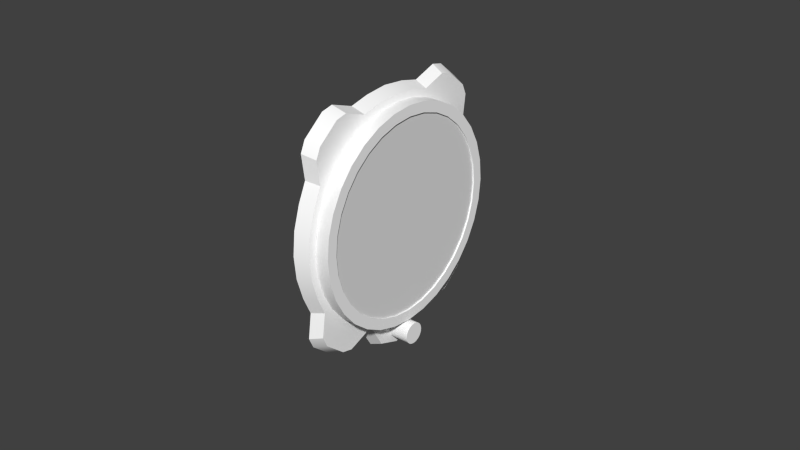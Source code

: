 # Source: alt.blend  (saved by Blender 2.67.0; exported with 4.5.12 LTS)
import bpy
from mathutils import Matrix  # noqa: F401  (used for matrix-valued properties, if any)

bpy.ops.wm.read_factory_settings(use_empty=True)
scene = bpy.context.scene
scene.name = 'Scene'

# ---- collections
col_collection_1 = bpy.data.collections.new('Collection 1'); scene.collection.children.link(col_collection_1)
col_collection_2 = bpy.data.collections.new('Collection 2'); scene.collection.children.link(col_collection_2)

# ---- materials (node trees are filled in below, after node groups)
mat_defaultwhite = bpy.data.materials.new('DefaultWhite')
mat_defaultwhite.alpha_threshold = 0.0
mat_defaultwhite.use_transparent_shadow = False
mat_defaultwhite.diffuse_color = (1.0, 1.0, 1.0, 1.0)
mat_defaultwhite.specular_color = (0.5, 0.5, 0.5)
mat_defaultwhite.roughness = 0.5
mat_defaultwhite.line_color = (0.0, 0.0, 0.0, 1.0)
mat_transparent = bpy.data.materials.new('Transparent')
mat_transparent.alpha_threshold = 0.0
mat_transparent.use_transparent_shadow = False
mat_transparent.roughness = 0.5
mat_transparent.line_color = (0.0, 0.0, 0.0, 0.15)

# ---- node groups
ng_auto_smooth = bpy.data.node_groups.new('Auto Smooth', 'GeometryNodeTree')
_s = ng_auto_smooth.interface.new_socket(name='Geometry', in_out='OUTPUT', socket_type='NodeSocketGeometry')
_s = ng_auto_smooth.interface.new_socket(name='Geometry', in_out='INPUT', socket_type='NodeSocketGeometry')
_s = ng_auto_smooth.interface.new_socket(name='Angle', in_out='INPUT', socket_type='NodeSocketFloat')
_s.subtype = 'ANGLE'
_s.min_value = 0.0
_s.max_value = 3.142
ng_auto_smooth.is_modifier = True
_N = ng_auto_smooth.nodes; _L = ng_auto_smooth.links
n0 = _N.new('NodeGroupOutput'); n0.name = 'Group Output'; n0.location = (480, -100)
n1 = _N.new('NodeGroupInput'); n1.name = 'Group Input'; n1.location = (-420, -300)
n2 = _N.new('NodeGroupInput'); n2.name = 'Group Input.001'; n2.location = (-60, -100)
n3 = _N.new('GeometryNodeSetShadeSmooth'); n3.name = 'Set Shade Smooth'; n3.location = (120, -100)
n3.domain = 'EDGE'
n4 = _N.new('GeometryNodeSetShadeSmooth'); n4.name = 'Set Shade Smooth.001'; n4.location = (300, -100)
n5 = _N.new('GeometryNodeInputMeshEdgeAngle'); n5.name = 'Edge Angle'; n5.location = (-420, -220)
n6 = _N.new('GeometryNodeInputEdgeSmooth'); n6.name = 'Is Edge Smooth'; n6.location = (-60, -160)
n7 = _N.new('GeometryNodeInputShadeSmooth'); n7.name = 'Is Face Smooth'; n7.location = (-240, -340)
n8 = _N.new('FunctionNodeBooleanMath'); n8.name = 'Boolean Math'; n8.location = (-60, -220)
n9 = _N.new('FunctionNodeCompare'); n9.name = 'Compare'; n9.location = (-240, -180)
n9.operation = 'LESS_EQUAL'
_L.new(n5.outputs[0], n9.inputs[0])
_L.new(n4.outputs[0], n0.inputs[0])
_L.new(n1.outputs[1], n9.inputs[1])
_L.new(n9.outputs[0], n8.inputs[0])
_L.new(n7.outputs[0], n8.inputs[1])
_L.new(n2.outputs[0], n3.inputs[0])
_L.new(n6.outputs[0], n3.inputs[1])
_L.new(n3.outputs[0], n4.inputs[0])
_L.new(n8.outputs[0], n3.inputs[2])
n0.is_active_output = True

# ---- material node trees

# ---- world
world_world = bpy.data.worlds.new('World'); scene.world = world_world
world_world.color = (0.05088, 0.05088, 0.05088)
world_world.use_sun_shadow = False
world_world.sun_shadow_jitter_overblur = 0.0
world_world.cycles.sampling_method = 'MANUAL'
world_world.cycles.sample_map_resolution = 256

# ---- meshes
me_needle = bpy.data.meshes.new('needle')
me_needle.from_pydata([(0.004516, 0.003087, 0.003087), (0.004516, 0.004217, 0.001131), (0.004516, 0.004217, -0.001129), (0.004516, 0.003087, -0.003085), (0.004516, 0.001131, -0.004215), (0.004516, -0.001127, -0.004215), (0.004516, -0.003084, -0.003085), (0.004516, -0.004213, -0.001129), (0.004516, -0.004213, 0.001131), (0.004516, -0.003084, 0.003087), (0.004516, -0.001127, 0.004217), (0.004516, 0.001131, 0.004217), (0.005787, 0.003087, 0.003087), (0.005787, 0.004217, 0.001131), (0.005787, 0.004217, -0.001129), (0.005787, 0.003087, -0.003085), (0.005787, 0.001131, -0.004215), (0.005787, -0.001127, -0.004215), (0.005787, -0.003084, -0.003085), (0.005787, -0.004213, -0.001129), (0.005787, -0.004213, 0.001131), (0.005787, -0.003084, 0.003087), (0.005787, -0.001127, 0.004217), (0.005787, 0.001131, 0.004217), (0.005787, 2e-06, 1e-06), (0.005787, -0.001127, -0.02776), (0.005787, 0.001131, -0.02776), (0.004516, -0.001127, -0.02776), (0.004516, 0.001131, -0.02776), (0.004516, -4.6e-05, -0.03358), (0.005787, -4.6e-05, -0.03358), (0.005787, 0.002463, 0.008179), (0.005787, -0.00246, 0.008179), (0.004516, 0.002463, 0.008179), (0.004516, -0.00246, 0.008179), (0.004516, -0.005914, 0.01155), (0.004516, 0.005917, 0.01155), (0.005787, -0.005914, 0.01155), (0.005787, 0.005917, 0.01155), (0.005787, 1e-06, 0.01333)], [], [(24, 13, 12), (24, 14, 13), (24, 15, 14), (24, 16, 15), (24, 17, 16), (24, 18, 17), (24, 19, 18), (24, 20, 19), (24, 21, 20), (24, 22, 21), (24, 23, 22), (24, 12, 23), (0, 12, 13, 1), (1, 13, 14, 2), (2, 14, 15, 3), (3, 15, 16, 4), (5, 17, 18, 6), (6, 18, 19, 7), (7, 19, 20, 8), (8, 20, 21, 9), (9, 21, 22, 10), (12, 0, 11, 23), (17, 5, 27, 25), (4, 16, 26, 28), (16, 17, 25, 26), (26, 25, 30), (28, 26, 30, 29), (25, 27, 29, 30), (23, 11, 33, 31), (10, 22, 32, 34), (22, 23, 31, 32), (34, 32, 37, 35), (31, 33, 36, 38), (39, 32, 31), (38, 39, 31), (39, 37, 32), (39, 36, 35), (37, 39, 35), (39, 38, 36)])
me_needle.polygons.foreach_set('use_smooth', [True] * 39)
_uv = me_needle.uv_layers.new(name='UVMap')
_uv.uv.foreach_set('vector', [0.5545, 0.571, 0.5715, 0.5756, 0.567, 0.5835, 0.5545, 0.571, 0.5715, 0.5665, 0.5715, 0.5756, 0.5545, 0.571, 0.567, 0.5586, 0.5715, 0.5665, 0.5545, 0.571, 0.5591, 0.5541, 0.567, 0.5586, 0.5545, 0.571, 0.55, 0.5541, 0.5591, 0.5541, 0.5545, 0.571, 0.5421, 0.5586, 0.55, 0.5541, 0.5545, 0.571, 0.5376, 0.5665, 0.5421, 0.5586, 0.5545, 0.571, 0.5376, 0.5756, 0.5376, 0.5665, 0.5545, 0.571, 0.5421, 0.5835, 0.5376, 0.5756, 0.5545, 0.571, 0.55, 0.588, 0.5421, 0.5835, 0.5545, 0.571, 0.5591, 0.588, 0.55, 0.588, 0.5545, 0.571, 0.567, 0.5835, 0.5591, 0.588, 0.567, 0.5835, 0.567, 0.5835, 0.5715, 0.5756, 0.5715, 0.5756, 0.5715, 0.5756, 0.5715, 0.5756, 0.5715, 0.5665, 0.5715, 0.5665, 0.5715, 0.5665, 0.5715, 0.5665, 0.567, 0.5586, 0.567, 0.5586, 0.567, 0.5586, 0.567, 0.5586, 0.5591, 0.5541, 0.5591, 0.5541, 0.55, 0.5541, 0.55, 0.5541, 0.5421, 0.5586, 0.5421, 0.5586, 0.5421, 0.5586, 0.5421, 0.5586, 0.5376, 0.5665, 0.5376, 0.5665, 0.5376, 0.5665, 0.5376, 0.5665, 0.5376, 0.5756, 0.5376, 0.5756, 0.5376, 0.5756, 0.5376, 0.5756, 0.5421, 0.5835, 0.5421, 0.5835, 0.5421, 0.5835, 0.5421, 0.5835, 0.55, 0.588, 0.55, 0.588, 0.567, 0.5835, 0.567, 0.5835, 0.5591, 0.588, 0.5591, 0.588, 0.4847, 0.6225, 0.4847, 0.6225, 0.4847, 0.5277, 0.4847, 0.5277, 0.4938, 0.6225, 0.4938, 0.6225, 0.4938, 0.5277, 0.4938, 0.5277, 0.4938, 0.6225, 0.4847, 0.6225, 0.4847, 0.5277, 0.4938, 0.5277, 0.4938, 0.5277, 0.4847, 0.5277, 0.4891, 0.5042, 0.4938, 0.5277, 0.4938, 0.5277, 0.4891, 0.5042, 0.4891, 0.5042, 0.4847, 0.5277, 0.4847, 0.5277, 0.4891, 0.5042, 0.4891, 0.5042, 0.5591, 0.588, 0.5591, 0.588, 0.5645, 0.604, 0.5645, 0.604, 0.55, 0.588, 0.55, 0.588, 0.5446, 0.604, 0.5446, 0.604, 0.55, 0.588, 0.5591, 0.588, 0.5645, 0.604, 0.5446, 0.604, 0.5446, 0.604, 0.5446, 0.604, 0.5307, 0.6176, 0.5307, 0.6176, 0.5645, 0.604, 0.5645, 0.604, 0.5784, 0.6176, 0.5784, 0.6176, 0.5545, 0.6248, 0.5446, 0.604, 0.5645, 0.604, 0.5784, 0.6176, 0.5545, 0.6248, 0.5645, 0.604, 0.5545, 0.6248, 0.5307, 0.6176, 0.5446, 0.604, 0.5545, 0.6248, 0.5784, 0.6176, 0.5307, 0.6176, 0.5307, 0.6176, 0.5545, 0.6248, 0.5307, 0.6176, 0.5545, 0.6248, 0.5784, 0.6176, 0.5784, 0.6176])
me_needle.materials.append(mat_defaultwhite)
me_needle.use_remesh_preserve_volume = False
me_needle.use_remesh_preserve_attributes = False
me_needle.use_mirror_vertex_groups = False
me_needle.update()
me_kilodisk = bpy.data.meshes.new('kilodisk')
me_kilodisk.from_pydata([(0.0, -0.01582, -0.01582), (0.0, -0.02237, 0.0), (0.0, -0.01582, 0.01582), (0.0, 0.0, 0.02237), (0.0, 0.01582, 0.01582), (0.0, 0.02237, 0.0), (0.0, 0.01582, -0.01582), (0.0, 0.0, -0.02237), (0.0, 0.0, 0.0), (0.0, 0.02058, -0.008525), (0.0, -0.02058, 0.008525), (0.0, 0.008525, -0.02058), (0.0, 0.02058, 0.008525), (0.0, -0.008524, -0.02058), (0.0, -0.008524, 0.02058), (0.0, 0.008525, 0.02058), (0.0, -0.02058, -0.008525)], [], [(1, 16, 8), (8, 2, 10), (8, 3, 14), (8, 4, 15), (8, 5, 12), (8, 6, 9), (8, 7, 11), (8, 0, 13), (16, 0, 8), (1, 8, 10), (2, 8, 14), (3, 8, 15), (4, 8, 12), (5, 8, 9), (6, 8, 11), (7, 8, 13)])
_uv = me_kilodisk.uv_layers.new(name='UVMap')
_uv.uv.foreach_set('vector', [0.0, 0.25, 0.01999, 0.1547, 0.25, 0.25, 0.25, 0.25, 0.07323, 0.4268, 0.01999, 0.3453, 0.25, 0.25, 0.25, 0.5, 0.1547, 0.48, 0.25, 0.25, 0.4268, 0.4268, 0.3453, 0.48, 0.25, 0.25, 0.5, 0.25, 0.48, 0.3453, 0.25, 0.25, 0.4268, 0.07323, 0.48, 0.1547, 0.25, 0.25, 0.25, 0.0, 0.3453, 0.01999, 0.25, 0.25, 0.07323, 0.07323, 0.1547, 0.01999, 0.01999, 0.1547, 0.07323, 0.07323, 0.25, 0.25, 0.0, 0.25, 0.25, 0.25, 0.01999, 0.3453, 0.07323, 0.4268, 0.25, 0.25, 0.1547, 0.48, 0.25, 0.5, 0.25, 0.25, 0.3453, 0.48, 0.4268, 0.4268, 0.25, 0.25, 0.48, 0.3453, 0.5, 0.25, 0.25, 0.25, 0.48, 0.1547, 0.4268, 0.07323, 0.25, 0.25, 0.3453, 0.01999, 0.25, 0.0, 0.25, 0.25, 0.1547, 0.01999])
me_kilodisk.materials.append(mat_defaultwhite)
me_kilodisk.use_remesh_preserve_volume = False
me_kilodisk.use_remesh_preserve_attributes = False
me_kilodisk.use_mirror_vertex_groups = False
me_kilodisk.update()
me_fond = bpy.data.meshes.new('fond')
me_fond.from_pydata([(0.03908, 0.04323, 0.0), (0.03348, 0.04323, 0.0), (0.03908, 0.0424, 0.008434), (0.03348, 0.0424, 0.008434), (0.03908, 0.03994, 0.01654), (0.03348, 0.03994, 0.01654), (0.03908, 0.03594, 0.02402), (0.03348, 0.03594, 0.02402), (0.03908, 0.03057, 0.03057), (0.03348, 0.03057, 0.03057), (0.03908, 0.02402, 0.03594), (0.03348, 0.02402, 0.03594), (0.03908, 0.01654, 0.03994), (0.03348, 0.01654, 0.03994), (0.03908, 0.008434, 0.0424), (0.03348, 0.008434, 0.0424), (0.03908, 0.0, 0.04323), (0.03348, 0.0, 0.04323), (0.03908, -0.008434, 0.0424), (0.03348, -0.008434, 0.0424), (0.03908, -0.01654, 0.03994), (0.03348, -0.01654, 0.03994), (0.03908, -0.02402, 0.03594), (0.03348, -0.02402, 0.03594), (0.03908, -0.03057, 0.03057), (0.03348, -0.03057, 0.03057), (0.03908, -0.03594, 0.02402), (0.03348, -0.03594, 0.02402), (0.03908, -0.03994, 0.01654), (0.03348, -0.03994, 0.01654), (0.03908, -0.0424, 0.008434), (0.03348, -0.0424, 0.008434), (0.03908, -0.04323, 0.0), (0.03348, -0.04323, 0.0), (0.03908, -0.0424, -0.008434), (0.03348, -0.0424, -0.008434), (0.03908, -0.03994, -0.01654), (0.03348, -0.03994, -0.01654), (0.03908, -0.03594, -0.02402), (0.03348, -0.03594, -0.02402), (0.03908, -0.03057, -0.03057), (0.03348, -0.03057, -0.03057), (0.03908, -0.02402, -0.03594), (0.03348, -0.02402, -0.03594), (0.03908, -0.01654, -0.03994), (0.03348, -0.01654, -0.03994), (0.03908, -0.008434, -0.0424), (0.03348, -0.008434, -0.0424), (0.03908, 0.0, -0.04323), (0.03348, 0.0, -0.04323), (0.03908, 0.008434, -0.0424), (0.03348, 0.008434, -0.0424), (0.03908, 0.01654, -0.03994), (0.03348, 0.01654, -0.03994), (0.03908, 0.02402, -0.03594), (0.03348, 0.02402, -0.03594), (0.03908, 0.03057, -0.03057), (0.03348, 0.03057, -0.03057), (0.03908, 0.03594, -0.02402), (0.03348, 0.03594, -0.02402), (0.03908, 0.03994, -0.01654), (0.03348, 0.03994, -0.01654), (0.03908, 0.0424, -0.008434), (0.03348, 0.0424, -0.008434), (0.03277, 0.04576, 0.0), (0.03277, 0.04488, 0.008928), (0.03277, 0.04228, 0.01751), (0.03277, 0.03908, 0.02458), (0.03277, 0.03236, 0.03236), (0.03277, 0.02542, 0.03805), (0.03277, 0.01649, 0.04312), (0.03277, 0.008928, 0.04488), (0.03277, 0.0, 0.04576), (0.03277, -0.008928, 0.04488), (0.03277, -0.01649, 0.04312), (0.03277, -0.02542, 0.03805), (0.03277, -0.03236, 0.03236), (0.03277, -0.03908, 0.02458), (0.03277, -0.04228, 0.01751), (0.03277, -0.04488, 0.008928), (0.03277, -0.04576, 0.0), (0.03277, -0.04488, -0.008928), (0.03277, -0.04228, -0.01751), (0.03277, -0.03908, -0.02458), (0.03277, -0.03236, -0.03236), (0.03277, -0.02542, -0.03805), (0.03277, -0.01499, -0.0421), (0.03277, -0.008928, -0.05237), (0.03277, 0.0, -0.05554), (0.03277, 0.008928, -0.05237), (0.03277, 0.01499, -0.0421), (0.03277, 0.02542, -0.03805), (0.03277, 0.03236, -0.03236), (0.03277, 0.03908, -0.02458), (0.03277, 0.04228, -0.01751), (0.03277, 0.04488, -0.008928), (0.03277, 0.04041, 0.03429), (0.03277, 0.03853, 0.03853), (0.03277, 0.03027, 0.0453), (0.03277, 0.02574, 0.04633), (0.03277, -0.02574, 0.04633), (0.03277, -0.03027, 0.0453), (0.03277, -0.03853, 0.03853), (0.03277, -0.04041, 0.03429), (0.03277, -0.04041, -0.03429), (0.03277, -0.03853, -0.03853), (0.03277, -0.03027, -0.0453), (0.03277, -0.02574, -0.04633), (0.03277, 0.02574, -0.04633), (0.03277, 0.03027, -0.0453), (0.03277, 0.03853, -0.03853), (0.03277, 0.04041, -0.03429), (0.02757, 0.04784, 0.0), (0.02757, 0.04692, 0.009334), (0.02757, 0.0442, 0.01831), (0.02757, 0.04085, 0.0257), (0.02757, 0.01723, 0.04508), (0.02757, 0.009334, 0.04692), (0.02757, 0.0, 0.04784), (0.02757, -0.009334, 0.04692), (0.02757, -0.01723, 0.04508), (0.02757, -0.04085, 0.0257), (0.02757, -0.0442, 0.01831), (0.02757, -0.04692, 0.009334), (0.02757, -0.04784, 0.0), (0.02757, -0.04692, -0.009334), (0.02757, -0.0442, -0.01831), (0.02757, -0.04085, -0.0257), (0.02757, -0.01567, -0.04406), (0.02757, -0.009334, -0.05441), (0.02757, 0.0, -0.05762), (0.02757, 0.009334, -0.05441), (0.02757, 0.01567, -0.04406), (0.02757, 0.04085, -0.0257), (0.02757, 0.0442, -0.01831), (0.02757, 0.04692, -0.009333), (0.02757, 0.04225, 0.03584), (0.02757, 0.04028, 0.04028), (0.02757, 0.03165, 0.04736), (0.02757, 0.02691, 0.04843), (0.02757, -0.02691, 0.04843), (0.02757, -0.03165, 0.04736), (0.02757, -0.04028, 0.04028), (0.02757, -0.04225, 0.03584), (0.02757, -0.04225, -0.03584), (0.02757, -0.04028, -0.04028), (0.02757, -0.03165, -0.04736), (0.02757, -0.02691, -0.04843), (0.02757, 0.02691, -0.04843), (0.02757, 0.03165, -0.04736), (0.02757, 0.04028, -0.04028), (0.02757, 0.04225, -0.03584), (0.03908, 0.03898, 0.0), (0.03908, 0.03824, 0.007605), (0.03908, 0.03602, 0.01492), (0.03908, 0.03241, 0.02166), (0.03908, 0.02757, 0.02757), (0.03908, 0.02166, 0.03241), (0.03908, 0.01492, 0.03602), (0.03908, 0.007605, 0.03824), (0.03908, 0.0, 0.03898), (0.03908, -0.007605, 0.03824), (0.03908, -0.01492, 0.03602), (0.03908, -0.02166, 0.03241), (0.03908, -0.02757, 0.02757), (0.03908, -0.03241, 0.02166), (0.03908, -0.03602, 0.01492), (0.03908, -0.03824, 0.007605), (0.03908, -0.03898, 0.0), (0.03908, -0.03824, -0.007605), (0.03908, -0.03602, -0.01492), (0.03908, -0.03241, -0.02166), (0.03908, -0.02757, -0.02757), (0.03908, -0.02166, -0.03241), (0.03908, -0.01492, -0.03602), (0.03908, -0.007605, -0.03824), (0.03908, 0.0, -0.03898), (0.03908, 0.007605, -0.03824), (0.03908, 0.01492, -0.03602), (0.03908, 0.02166, -0.03241), (0.03908, 0.02757, -0.02757), (0.03908, 0.03241, -0.02166), (0.03908, 0.03602, -0.01492), (0.03908, 0.03824, -0.007605), (0.0278, 0.03898, 0.0), (0.0278, 0.03824, 0.007605), (0.0278, 0.03602, 0.01492), (0.0278, 0.03241, 0.02166), (0.0278, 0.02757, 0.02757), (0.0278, 0.02166, 0.03241), (0.0278, 0.01492, 0.03602), (0.0278, 0.007605, 0.03824), (0.0278, 0.0, 0.03898), (0.0278, -0.007605, 0.03824), (0.0278, -0.01492, 0.03602), (0.0278, -0.02166, 0.03241), (0.0278, -0.02757, 0.02757), (0.0278, -0.03241, 0.02166), (0.0278, -0.03602, 0.01492), (0.0278, -0.03824, 0.007605), (0.0278, -0.03898, 0.0), (0.0278, -0.03824, -0.007605), (0.0278, -0.03602, -0.01492), (0.0278, -0.03241, -0.02166), (0.0278, -0.02757, -0.02757), (0.0278, -0.02166, -0.03241), (0.0278, -0.01492, -0.03602), (0.0278, -0.007605, -0.03824), (0.0278, 0.0, -0.03898), (0.0278, 0.007605, -0.03824), (0.0278, 0.01492, -0.03602), (0.0278, 0.02166, -0.03241), (0.0278, 0.02757, -0.02757), (0.0278, 0.03241, -0.02166), (0.0278, 0.03602, -0.01492), (0.0278, 0.03824, -0.007605)], [], [(0, 1, 3, 2), (2, 3, 5, 4), (4, 5, 7, 6), (6, 7, 9, 8), (8, 9, 11, 10), (10, 11, 13, 12), (12, 13, 15, 14), (14, 15, 17, 16), (16, 17, 19, 18), (18, 19, 21, 20), (20, 21, 23, 22), (22, 23, 25, 24), (24, 25, 27, 26), (26, 27, 29, 28), (28, 29, 31, 30), (30, 31, 33, 32), (32, 33, 35, 34), (34, 35, 37, 36), (36, 37, 39, 38), (38, 39, 41, 40), (40, 41, 43, 42), (42, 43, 45, 44), (44, 45, 47, 46), (46, 47, 49, 48), (48, 49, 51, 50), (50, 51, 53, 52), (52, 53, 55, 54), (54, 55, 57, 56), (56, 57, 59, 58), (58, 59, 61, 60), (47, 45, 86, 87), (62, 63, 1, 0), (60, 61, 63, 62), (46, 48, 176, 175), (3, 1, 64, 65), (23, 21, 74, 75), (61, 59, 93, 94), (37, 35, 81, 82), (13, 11, 69, 70), (51, 49, 88, 89), (27, 25, 76, 77), (1, 63, 95, 64), (41, 39, 83, 84), (17, 15, 71, 72), (55, 53, 90, 91), (31, 29, 78, 79), (7, 5, 66, 67), (45, 43, 85, 86), (21, 19, 73, 74), (59, 57, 92, 93), (35, 33, 80, 81), (11, 9, 68, 69), (49, 47, 87, 88), (25, 23, 75, 76), (63, 61, 94, 95), (39, 37, 82, 83), (15, 13, 70, 71), (53, 51, 89, 90), (29, 27, 77, 78), (5, 3, 65, 66), (43, 41, 84, 85), (19, 17, 72, 73), (57, 55, 91, 92), (33, 31, 79, 80), (9, 7, 67, 68), (92, 91, 109, 110), (86, 85, 106, 107), (68, 67, 96, 97), (93, 92, 110, 111), (75, 74, 100, 101), (69, 68, 97, 98), (76, 75, 101, 102), (70, 69, 98, 99), (77, 76, 102, 103), (84, 83, 104, 105), (91, 90, 108, 109), (85, 84, 105, 106), (139, 116, 70, 99), (103, 102, 142, 143), (80, 79, 123, 124), (110, 109, 149, 150), (67, 66, 114, 115), (147, 128, 86, 107), (90, 89, 131, 132), (72, 71, 117, 118), (99, 98, 138, 139), (95, 94, 134, 135), (127, 144, 104, 83), (106, 105, 145, 146), (82, 81, 125, 126), (129, 87, 86, 128), (74, 73, 119, 120), (102, 101, 141, 142), (79, 78, 122, 123), (132, 148, 108, 90), (109, 108, 148, 149), (66, 65, 113, 114), (89, 88, 130, 131), (71, 70, 116, 117), (120, 140, 100, 74), (98, 97, 137, 138), (94, 93, 133, 134), (143, 121, 77, 103), (105, 104, 144, 145), (81, 80, 124, 125), (111, 110, 150, 151), (115, 136, 96, 67), (73, 72, 118, 119), (101, 100, 140, 141), (64, 95, 135, 112), (78, 77, 121, 122), (107, 106, 146, 147), (83, 82, 126, 127), (65, 64, 112, 113), (88, 87, 129, 130), (151, 133, 93, 111), (97, 96, 136, 137), (160, 161, 193, 192), (22, 24, 164, 163), (60, 62, 183, 182), (36, 38, 171, 170), (12, 14, 159, 158), (50, 52, 178, 177), (26, 28, 166, 165), (2, 4, 154, 153), (40, 42, 173, 172), (16, 18, 161, 160), (54, 56, 180, 179), (30, 32, 168, 167), (6, 8, 156, 155), (44, 46, 175, 174), (0, 2, 153, 152), (20, 22, 163, 162), (58, 60, 182, 181), (34, 36, 170, 169), (10, 12, 158, 157), (48, 50, 177, 176), (24, 26, 165, 164), (62, 0, 152, 183), (38, 40, 172, 171), (14, 16, 160, 159), (52, 54, 179, 178), (28, 30, 167, 166), (4, 6, 155, 154), (42, 44, 174, 173), (18, 20, 162, 161), (56, 58, 181, 180), (32, 34, 169, 168), (8, 10, 157, 156), (155, 156, 188, 187), (181, 182, 214, 213), (176, 177, 209, 208), (171, 172, 204, 203), (166, 167, 199, 198), (161, 162, 194, 193), (156, 157, 189, 188), (182, 183, 215, 214), (177, 178, 210, 209), (172, 173, 205, 204), (167, 168, 200, 199), (162, 163, 195, 194), (157, 158, 190, 189), (152, 153, 185, 184), (183, 152, 184, 215), (178, 179, 211, 210), (173, 174, 206, 205), (168, 169, 201, 200), (163, 164, 196, 195), (158, 159, 191, 190), (153, 154, 186, 185), (179, 180, 212, 211), (174, 175, 207, 206), (169, 170, 202, 201), (164, 165, 197, 196), (159, 160, 192, 191), (154, 155, 187, 186), (180, 181, 213, 212), (175, 176, 208, 207), (170, 171, 203, 202), (165, 166, 198, 197)])
me_fond.polygons.foreach_set('use_smooth', [True] * 180)
_uv = me_fond.uv_layers.new(name='UVMap')
_uv.uv.foreach_set('vector', [0.955, 0.7565, 0.955, 0.7565, 0.9509, 0.7965, 0.9509, 0.7965, 0.9509, 0.7965, 0.9509, 0.7965, 0.939, 0.835, 0.939, 0.835, 0.939, 0.835, 0.939, 0.835, 0.9195, 0.8705, 0.9195, 0.8705, 0.9195, 0.8705, 0.9195, 0.8705, 0.8934, 0.9016, 0.8934, 0.9016, 0.8934, 0.9016, 0.8934, 0.9016, 0.8615, 0.9271, 0.8615, 0.9271, 0.8615, 0.9271, 0.8615, 0.9271, 0.8251, 0.9461, 0.8251, 0.9461, 0.8251, 0.9461, 0.8251, 0.9461, 0.7856, 0.9577, 0.7856, 0.9577, 0.7856, 0.9577, 0.7856, 0.9577, 0.7446, 0.9617, 0.7446, 0.9617, 0.7446, 0.9617, 0.7446, 0.9617, 0.7035, 0.9577, 0.7035, 0.9577, 0.7035, 0.9577, 0.7035, 0.9577, 0.664, 0.9461, 0.664, 0.9461, 0.664, 0.9461, 0.664, 0.9461, 0.6276, 0.9271, 0.6276, 0.9271, 0.6276, 0.9271, 0.6276, 0.9271, 0.5958, 0.9016, 0.5958, 0.9016, 0.5958, 0.9016, 0.5958, 0.9016, 0.5696, 0.8705, 0.5696, 0.8705, 0.5696, 0.8705, 0.5696, 0.8705, 0.5501, 0.835, 0.5501, 0.835, 0.5501, 0.835, 0.5501, 0.835, 0.5382, 0.7965, 0.5382, 0.7965, 0.5382, 0.7965, 0.5382, 0.7965, 0.5341, 0.7565, 0.5341, 0.7565, 0.5341, 0.7565, 0.5341, 0.7565, 0.5382, 0.7165, 0.5382, 0.7165, 0.5382, 0.7165, 0.5382, 0.7165, 0.5501, 0.678, 0.5501, 0.678, 0.5501, 0.678, 0.5501, 0.678, 0.5696, 0.6425, 0.5696, 0.6425, 0.5696, 0.6425, 0.5696, 0.6425, 0.5958, 0.6114, 0.5958, 0.6114, 0.5958, 0.6114, 0.5958, 0.6114, 0.6276, 0.5859, 0.6276, 0.5859, 0.6276, 0.5859, 0.6276, 0.5859, 0.664, 0.5669, 0.664, 0.5669, 0.664, 0.5669, 0.664, 0.5669, 0.7035, 0.5553, 0.7035, 0.5553, 0.7035, 0.5553, 0.7035, 0.5553, 0.7446, 0.5513, 0.7446, 0.5513, 0.7446, 0.5513, 0.7446, 0.5513, 0.7856, 0.5553, 0.7856, 0.5553, 0.7856, 0.5553, 0.7856, 0.5553, 0.8251, 0.5669, 0.8251, 0.5669, 0.8251, 0.5669, 0.8251, 0.5669, 0.8615, 0.5859, 0.8615, 0.5859, 0.8615, 0.5859, 0.8615, 0.5859, 0.8934, 0.6114, 0.8934, 0.6114, 0.8934, 0.6114, 0.8934, 0.6114, 0.9195, 0.6425, 0.9195, 0.6425, 0.9195, 0.6425, 0.9195, 0.6425, 0.939, 0.678, 0.939, 0.678, 0.7035, 0.5553, 0.664, 0.5669, 0.6716, 0.5567, 0.7011, 0.5384, 0.9509, 0.7165, 0.9509, 0.7165, 0.955, 0.7565, 0.955, 0.7565, 0.939, 0.678, 0.939, 0.678, 0.9509, 0.7165, 0.9509, 0.7165, 0.7035, 0.5553, 0.7446, 0.5513, 0.7446, 0.5715, 0.7075, 0.575, 0.9509, 0.7965, 0.955, 0.7565, 0.9673, 0.7565, 0.963, 0.7989, 0.6276, 0.9271, 0.664, 0.9461, 0.6643, 0.9612, 0.6208, 0.9371, 0.939, 0.678, 0.9195, 0.6425, 0.9348, 0.6398, 0.9504, 0.6734, 0.5501, 0.678, 0.5382, 0.7165, 0.5261, 0.7141, 0.5388, 0.6734, 0.8251, 0.9461, 0.8615, 0.9271, 0.8683, 0.9371, 0.8248, 0.9612, 0.7856, 0.5553, 0.7446, 0.5513, 0.7446, 0.5233, 0.788, 0.5384, 0.5696, 0.8705, 0.5958, 0.9016, 0.587, 0.9101, 0.5543, 0.8732, 0.955, 0.7565, 0.9509, 0.7165, 0.963, 0.7141, 0.9673, 0.7565, 0.5958, 0.6114, 0.5696, 0.6425, 0.5543, 0.6398, 0.587, 0.6029, 0.7446, 0.9617, 0.7856, 0.9577, 0.788, 0.9695, 0.7446, 0.9737, 0.8615, 0.5859, 0.8251, 0.5669, 0.8175, 0.5567, 0.8683, 0.5759, 0.5382, 0.7965, 0.5501, 0.835, 0.5388, 0.8396, 0.5261, 0.7989, 0.9195, 0.8705, 0.939, 0.835, 0.9504, 0.8396, 0.9348, 0.8732, 0.664, 0.5669, 0.6276, 0.5859, 0.6208, 0.5759, 0.6716, 0.5567, 0.664, 0.9461, 0.7035, 0.9577, 0.7011, 0.9695, 0.6643, 0.9612, 0.9195, 0.6425, 0.8934, 0.6114, 0.9021, 0.6029, 0.9348, 0.6398, 0.5382, 0.7165, 0.5341, 0.7565, 0.5218, 0.7565, 0.5261, 0.7141, 0.8615, 0.9271, 0.8934, 0.9016, 0.9021, 0.9101, 0.8683, 0.9371, 0.7446, 0.5513, 0.7035, 0.5553, 0.7011, 0.5384, 0.7446, 0.5233, 0.5958, 0.9016, 0.6276, 0.9271, 0.6208, 0.9371, 0.587, 0.9101, 0.9509, 0.7165, 0.939, 0.678, 0.9504, 0.6734, 0.963, 0.7141, 0.5696, 0.6425, 0.5501, 0.678, 0.5388, 0.6734, 0.5543, 0.6398, 0.7856, 0.9577, 0.8251, 0.9461, 0.8248, 0.9612, 0.788, 0.9695, 0.8251, 0.5669, 0.7856, 0.5553, 0.788, 0.5384, 0.8175, 0.5567, 0.5501, 0.835, 0.5696, 0.8705, 0.5543, 0.8732, 0.5388, 0.8396, 0.939, 0.835, 0.9509, 0.7965, 0.963, 0.7989, 0.9504, 0.8396, 0.6276, 0.5859, 0.5958, 0.6114, 0.587, 0.6029, 0.6208, 0.5759, 0.7035, 0.9577, 0.7446, 0.9617, 0.7446, 0.9737, 0.7011, 0.9695, 0.8934, 0.6114, 0.8615, 0.5859, 0.8683, 0.5759, 0.9021, 0.6029, 0.5341, 0.7565, 0.5382, 0.7965, 0.5261, 0.7989, 0.5218, 0.7565, 0.8934, 0.9016, 0.9195, 0.8705, 0.9348, 0.8732, 0.9021, 0.9101, 0.9021, 0.6029, 0.8683, 0.5759, 0.8919, 0.5415, 0.9321, 0.5736, 0.6716, 0.5567, 0.6208, 0.5759, 0.5972, 0.5415, 0.6193, 0.5366, 0.9021, 0.9101, 0.9348, 0.8732, 0.9413, 0.9192, 0.9321, 0.9394, 0.9348, 0.6398, 0.9021, 0.6029, 0.9321, 0.5736, 0.9413, 0.5938, 0.6208, 0.9371, 0.6643, 0.9612, 0.6193, 0.9764, 0.5972, 0.9715, 0.8683, 0.9371, 0.9021, 0.9101, 0.9321, 0.9394, 0.8919, 0.9715, 0.587, 0.9101, 0.6208, 0.9371, 0.5972, 0.9715, 0.557, 0.9394, 0.8248, 0.9612, 0.8683, 0.9371, 0.8919, 0.9715, 0.8699, 0.9764, 0.5543, 0.8732, 0.587, 0.9101, 0.557, 0.9394, 0.5478, 0.9192, 0.587, 0.6029, 0.5543, 0.6398, 0.5478, 0.5938, 0.557, 0.5736, 0.8683, 0.5759, 0.8175, 0.5567, 0.8699, 0.5366, 0.8919, 0.5415, 0.6208, 0.5759, 0.587, 0.6029, 0.557, 0.5736, 0.5972, 0.5415, 0.8756, 0.9864, 0.8285, 0.9705, 0.8248, 0.9612, 0.8699, 0.9764, 0.5478, 0.9192, 0.557, 0.9394, 0.5485, 0.9477, 0.5389, 0.9266, 0.5218, 0.7565, 0.5261, 0.7989, 0.5162, 0.8008, 0.5117, 0.7565, 0.9321, 0.5736, 0.8919, 0.5415, 0.8986, 0.5317, 0.9406, 0.5653, 0.9348, 0.8732, 0.9504, 0.8396, 0.9597, 0.8434, 0.9434, 0.8785, 0.6136, 0.5266, 0.6683, 0.5474, 0.6716, 0.5567, 0.6193, 0.5366, 0.8175, 0.5567, 0.788, 0.5384, 0.79, 0.5287, 0.8208, 0.5474, 0.7446, 0.9737, 0.788, 0.9695, 0.79, 0.9792, 0.7446, 0.9836, 0.8699, 0.9764, 0.8919, 0.9715, 0.8986, 0.9813, 0.8756, 0.9864, 0.963, 0.7141, 0.9504, 0.6734, 0.9597, 0.6696, 0.973, 0.7122, 0.5457, 0.6345, 0.5389, 0.5864, 0.5478, 0.5938, 0.5543, 0.6398, 0.5972, 0.5415, 0.557, 0.5736, 0.5485, 0.5653, 0.5905, 0.5317, 0.5388, 0.6734, 0.5261, 0.7141, 0.5162, 0.7122, 0.5294, 0.6696, 0.6991, 0.5287, 0.7011, 0.5384, 0.6716, 0.5567, 0.6683, 0.5474, 0.6643, 0.9612, 0.7011, 0.9695, 0.6991, 0.9792, 0.6607, 0.9705, 0.557, 0.9394, 0.5972, 0.9715, 0.5905, 0.9813, 0.5485, 0.9477, 0.5261, 0.7989, 0.5388, 0.8396, 0.5294, 0.8434, 0.5162, 0.8008, 0.8208, 0.5474, 0.8756, 0.5266, 0.8699, 0.5366, 0.8175, 0.5567, 0.8919, 0.5415, 0.8699, 0.5366, 0.8756, 0.5266, 0.8986, 0.5317, 0.9504, 0.8396, 0.963, 0.7989, 0.973, 0.8008, 0.9597, 0.8434, 0.788, 0.5384, 0.7446, 0.5233, 0.7446, 0.5134, 0.79, 0.5287, 0.788, 0.9695, 0.8248, 0.9612, 0.8285, 0.9705, 0.79, 0.9792, 0.6607, 0.9705, 0.6136, 0.9864, 0.6193, 0.9764, 0.6643, 0.9612, 0.8919, 0.9715, 0.9321, 0.9394, 0.9406, 0.9477, 0.8986, 0.9813, 0.9504, 0.6734, 0.9348, 0.6398, 0.9434, 0.6345, 0.9597, 0.6696, 0.5389, 0.9266, 0.5457, 0.8785, 0.5543, 0.8732, 0.5478, 0.9192, 0.557, 0.5736, 0.5478, 0.5938, 0.5389, 0.5864, 0.5485, 0.5653, 0.5261, 0.7141, 0.5218, 0.7565, 0.5117, 0.7565, 0.5162, 0.7122, 0.9413, 0.5938, 0.9321, 0.5736, 0.9406, 0.5653, 0.9502, 0.5864, 0.9434, 0.8785, 0.9502, 0.9266, 0.9413, 0.9192, 0.9348, 0.8732, 0.7011, 0.9695, 0.7446, 0.9737, 0.7446, 0.9836, 0.6991, 0.9792, 0.5972, 0.9715, 0.6193, 0.9764, 0.6136, 0.9864, 0.5905, 0.9813, 0.9673, 0.7565, 0.963, 0.7141, 0.973, 0.7122, 0.9774, 0.7565, 0.5388, 0.8396, 0.5543, 0.8732, 0.5457, 0.8785, 0.5294, 0.8434, 0.6193, 0.5366, 0.5972, 0.5415, 0.5905, 0.5317, 0.6136, 0.5266, 0.5543, 0.6398, 0.5388, 0.6734, 0.5294, 0.6696, 0.5457, 0.6345, 0.963, 0.7989, 0.9673, 0.7565, 0.9774, 0.7565, 0.973, 0.8008, 0.7446, 0.5233, 0.7011, 0.5384, 0.6991, 0.5287, 0.7446, 0.5134, 0.9502, 0.5864, 0.9434, 0.6345, 0.9348, 0.6398, 0.9413, 0.5938, 0.9321, 0.9394, 0.9413, 0.9192, 0.9502, 0.9266, 0.9406, 0.9477, 0.7446, 0.9415, 0.7075, 0.938, 0.7075, 0.938, 0.7446, 0.9415, 0.6276, 0.9271, 0.5958, 0.9016, 0.6104, 0.8873, 0.6391, 0.9103, 0.939, 0.678, 0.9509, 0.7165, 0.9307, 0.7204, 0.9199, 0.6857, 0.5501, 0.678, 0.5696, 0.6425, 0.5868, 0.6537, 0.5692, 0.6857, 0.8251, 0.9461, 0.7856, 0.9577, 0.7816, 0.938, 0.8172, 0.9274, 0.7856, 0.5553, 0.8251, 0.5669, 0.8172, 0.5856, 0.7816, 0.575, 0.5696, 0.8705, 0.5501, 0.835, 0.5692, 0.8273, 0.5868, 0.8593, 0.9509, 0.7965, 0.939, 0.835, 0.9199, 0.8273, 0.9307, 0.7926, 0.5958, 0.6114, 0.6276, 0.5859, 0.6391, 0.6027, 0.6104, 0.6257, 0.7446, 0.9617, 0.7035, 0.9577, 0.7075, 0.938, 0.7446, 0.9415, 0.8615, 0.5859, 0.8934, 0.6114, 0.8787, 0.6257, 0.85, 0.6027, 0.5382, 0.7965, 0.5341, 0.7565, 0.5548, 0.7565, 0.5584, 0.7926, 0.9195, 0.8705, 0.8934, 0.9016, 0.8787, 0.8873, 0.9023, 0.8593, 0.664, 0.5669, 0.7035, 0.5553, 0.7075, 0.575, 0.6719, 0.5856, 0.955, 0.7565, 0.9509, 0.7965, 0.9307, 0.7926, 0.9343, 0.7565, 0.664, 0.9461, 0.6276, 0.9271, 0.6391, 0.9103, 0.6719, 0.9274, 0.9195, 0.6425, 0.939, 0.678, 0.9199, 0.6857, 0.9023, 0.6537, 0.5382, 0.7165, 0.5501, 0.678, 0.5692, 0.6857, 0.5584, 0.7204, 0.8615, 0.9271, 0.8251, 0.9461, 0.8172, 0.9274, 0.85, 0.9103, 0.7446, 0.5513, 0.7856, 0.5553, 0.7816, 0.575, 0.7446, 0.5715, 0.5958, 0.9016, 0.5696, 0.8705, 0.5868, 0.8593, 0.6104, 0.8873, 0.9509, 0.7165, 0.955, 0.7565, 0.9343, 0.7565, 0.9307, 0.7204, 0.5696, 0.6425, 0.5958, 0.6114, 0.6104, 0.6257, 0.5868, 0.6537, 0.7856, 0.9577, 0.7446, 0.9617, 0.7446, 0.9415, 0.7816, 0.938, 0.8251, 0.5669, 0.8615, 0.5859, 0.85, 0.6027, 0.8172, 0.5856, 0.5501, 0.835, 0.5382, 0.7965, 0.5584, 0.7926, 0.5692, 0.8273, 0.939, 0.835, 0.9195, 0.8705, 0.9023, 0.8593, 0.9199, 0.8273, 0.6276, 0.5859, 0.664, 0.5669, 0.6719, 0.5856, 0.6391, 0.6027, 0.7035, 0.9577, 0.664, 0.9461, 0.6719, 0.9274, 0.7075, 0.938, 0.8934, 0.6114, 0.9195, 0.6425, 0.9023, 0.6537, 0.8787, 0.6257, 0.5341, 0.7565, 0.5382, 0.7165, 0.5584, 0.7204, 0.5548, 0.7565, 0.8934, 0.9016, 0.8615, 0.9271, 0.85, 0.9103, 0.8787, 0.8873, 0.9023, 0.8593, 0.8787, 0.8873, 0.8787, 0.8873, 0.9023, 0.8593, 0.9023, 0.6537, 0.9199, 0.6857, 0.9199, 0.6857, 0.9023, 0.6537, 0.7446, 0.5715, 0.7816, 0.575, 0.7816, 0.575, 0.7446, 0.5715, 0.5868, 0.6537, 0.6104, 0.6257, 0.6104, 0.6257, 0.5868, 0.6537, 0.5692, 0.8273, 0.5584, 0.7926, 0.5584, 0.7926, 0.5692, 0.8273, 0.7075, 0.938, 0.6719, 0.9274, 0.6719, 0.9274, 0.7075, 0.938, 0.8787, 0.8873, 0.85, 0.9103, 0.85, 0.9103, 0.8787, 0.8873, 0.9199, 0.6857, 0.9307, 0.7204, 0.9307, 0.7204, 0.9199, 0.6857, 0.7816, 0.575, 0.8172, 0.5856, 0.8172, 0.5856, 0.7816, 0.575, 0.6104, 0.6257, 0.6391, 0.6027, 0.6391, 0.6027, 0.6104, 0.6257, 0.5584, 0.7926, 0.5548, 0.7565, 0.5548, 0.7565, 0.5584, 0.7926, 0.6719, 0.9274, 0.6391, 0.9103, 0.6391, 0.9103, 0.6719, 0.9274, 0.85, 0.9103, 0.8172, 0.9274, 0.8172, 0.9274, 0.85, 0.9103, 0.9343, 0.7565, 0.9307, 0.7926, 0.9307, 0.7926, 0.9343, 0.7565, 0.9307, 0.7204, 0.9343, 0.7565, 0.9343, 0.7565, 0.9307, 0.7204, 0.8172, 0.5856, 0.85, 0.6027, 0.85, 0.6027, 0.8172, 0.5856, 0.6391, 0.6027, 0.6719, 0.5856, 0.6719, 0.5856, 0.6391, 0.6027, 0.5548, 0.7565, 0.5584, 0.7204, 0.5584, 0.7204, 0.5548, 0.7565, 0.6391, 0.9103, 0.6104, 0.8873, 0.6104, 0.8873, 0.6391, 0.9103, 0.8172, 0.9274, 0.7816, 0.938, 0.7816, 0.938, 0.8172, 0.9274, 0.9307, 0.7926, 0.9199, 0.8273, 0.9199, 0.8273, 0.9307, 0.7926, 0.85, 0.6027, 0.8787, 0.6257, 0.8787, 0.6257, 0.85, 0.6027, 0.6719, 0.5856, 0.7075, 0.575, 0.7075, 0.575, 0.6719, 0.5856, 0.5584, 0.7204, 0.5692, 0.6857, 0.5692, 0.6857, 0.5584, 0.7204, 0.6104, 0.8873, 0.5868, 0.8593, 0.5868, 0.8593, 0.6104, 0.8873, 0.7816, 0.938, 0.7446, 0.9415, 0.7446, 0.9415, 0.7816, 0.938, 0.9199, 0.8273, 0.9023, 0.8593, 0.9023, 0.8593, 0.9199, 0.8273, 0.8787, 0.6257, 0.9023, 0.6537, 0.9023, 0.6537, 0.8787, 0.6257, 0.7075, 0.575, 0.7446, 0.5715, 0.7446, 0.5715, 0.7075, 0.575, 0.5692, 0.6857, 0.5868, 0.6537, 0.5868, 0.6537, 0.5692, 0.6857, 0.5868, 0.8593, 0.5692, 0.8273, 0.5692, 0.8273, 0.5868, 0.8593])
me_fond.materials.append(mat_defaultwhite)
me_fond.use_remesh_preserve_volume = False
me_fond.use_remesh_preserve_attributes = False
me_fond.use_mirror_vertex_groups = False
me_fond.update()
me_face = bpy.data.meshes.new('face')
me_face.from_pydata([(0.003705, -0.04048, -1e-06), (0.003705, -0.0374, -0.01549), (0.003705, -0.02863, -0.02863), (0.003705, -0.01549, -0.0374), (0.003705, 0.0, -0.04048), (0.003705, 0.01549, -0.0374), (0.003705, 0.02863, -0.02863), (0.003705, 0.0374, -0.01549), (0.003705, 0.04048, -1e-06), (0.003705, 0.0374, 0.01549), (0.003705, 0.02863, 0.02863), (0.003705, 0.01549, 0.0374), (0.003705, 0.0, 0.04048), (0.003705, -0.01549, 0.0374), (0.003705, -0.02863, 0.02863), (0.003705, -0.0374, 0.01549), (0.003705, 0.0, -1e-06), (0.003705, 0.007746, 0.01281), (0.003705, -0.007746, 0.01281), (0.003705, 0.009333, 0.01916), (0.003705, -0.009332, 0.01916), (0.003705, 0.0, 0.01435), (0.003705, 0.0, 0.02183), (0.003705, -0.01107, 0.01599), (0.003705, 0.01107, 0.01599), (0.003705, 0.004666, 0.02145), (0.003705, -0.004666, 0.02145)], [], [(0, 1, 16), (1, 2, 16), (2, 3, 16), (3, 4, 16), (4, 5, 16), (5, 6, 16), (6, 7, 16), (7, 8, 16), (8, 9, 16), (9, 10, 16), (14, 15, 16), (15, 0, 16), (17, 16, 10), (16, 18, 14), (11, 19, 10), (19, 24, 10), (18, 23, 14), (20, 13, 14), (21, 16, 17), (16, 21, 18), (11, 12, 22), (12, 13, 22), (24, 17, 10), (23, 20, 14), (19, 11, 25), (11, 22, 25), (13, 20, 26), (22, 13, 26)])
_uv = me_face.uv_layers.new(name='UVMap')
_uv.uv.foreach_set('vector', [0.0, 0.75, 0.01903, 0.6543, 0.25, 0.75, 0.01903, 0.6543, 0.07322, 0.5732, 0.25, 0.75, 0.07322, 0.5732, 0.1543, 0.519, 0.25, 0.75, 0.1543, 0.519, 0.25, 0.5, 0.25, 0.75, 0.25, 0.5, 0.3457, 0.519, 0.25, 0.75, 0.3457, 0.519, 0.4268, 0.5732, 0.25, 0.75, 0.4268, 0.5732, 0.481, 0.6543, 0.25, 0.75, 0.481, 0.6543, 0.5, 0.75, 0.25, 0.75, 0.5, 0.75, 0.481, 0.8457, 0.25, 0.75, 0.481, 0.8457, 0.4268, 0.9268, 0.25, 0.75, 0.07322, 0.9268, 0.01903, 0.8457, 0.25, 0.75, 0.01903, 0.8457, 0.0, 0.75, 0.25, 0.75, 0.2978, 0.8291, 0.25, 0.75, 0.4268, 0.9268, 0.25, 0.75, 0.2022, 0.8291, 0.07322, 0.9268, 0.3457, 0.981, 0.3076, 0.8683, 0.4268, 0.9268, 0.3076, 0.8683, 0.3184, 0.8487, 0.4268, 0.9268, 0.2022, 0.8291, 0.1816, 0.8487, 0.07322, 0.9268, 0.1924, 0.8683, 0.1543, 0.981, 0.07322, 0.9268, 0.25, 0.8386, 0.25, 0.75, 0.2978, 0.8291, 0.25, 0.75, 0.25, 0.8386, 0.2022, 0.8291, 0.3457, 0.981, 0.25, 1.0, 0.25, 0.8848, 0.25, 1.0, 0.1543, 0.981, 0.25, 0.8848, 0.3184, 0.8487, 0.2978, 0.8291, 0.4268, 0.9268, 0.1816, 0.8487, 0.1924, 0.8683, 0.07322, 0.9268, 0.3076, 0.8683, 0.3457, 0.981, 0.2788, 0.8824, 0.3457, 0.981, 0.25, 0.8848, 0.2788, 0.8824, 0.1543, 0.981, 0.1924, 0.8683, 0.2212, 0.8824, 0.25, 0.8848, 0.1543, 0.981, 0.2212, 0.8824])
me_face.materials.append(mat_defaultwhite)
me_face.use_remesh_preserve_volume = False
me_face.use_remesh_preserve_attributes = False
me_face.use_mirror_vertex_groups = False
me_face.update()
me_button = bpy.data.meshes.new('button')
me_button.from_pydata([(0.004316, 0.004316, 0.0), (-0.004316, 0.004316, 0.0), (0.004316, 0.004233, 0.000842), (-0.004316, 0.004233, 0.000842), (0.004316, 0.003988, 0.001652), (-0.004316, 0.003988, 0.001652), (0.004316, 0.003589, 0.002398), (-0.004316, 0.003589, 0.002398), (0.004316, 0.003052, 0.003052), (-0.004316, 0.003052, 0.003052), (0.004316, 0.002398, 0.003589), (-0.004316, 0.002398, 0.003589), (0.004316, 0.001652, 0.003988), (-0.004316, 0.001652, 0.003988), (0.004316, 0.000842, 0.004233), (-0.004316, 0.000842, 0.004233), (0.004316, 0.0, 0.004316), (-0.004316, 0.0, 0.004316), (0.004316, -0.000842, 0.004233), (-0.004316, -0.000842, 0.004233), (0.004316, -0.001652, 0.003988), (-0.004316, -0.001652, 0.003988), (0.004316, -0.002398, 0.003589), (-0.004316, -0.002398, 0.003589), (0.004316, -0.003052, 0.003052), (-0.004316, -0.003052, 0.003052), (0.004316, -0.003589, 0.002398), (-0.004316, -0.003589, 0.002398), (0.004316, -0.003988, 0.001652), (-0.004316, -0.003988, 0.001652), (0.004316, -0.004233, 0.000842), (-0.004316, -0.004233, 0.000842), (0.004316, -0.004316, 0.0), (-0.004316, -0.004316, 0.0), (0.004316, -0.004233, -0.000842), (-0.004316, -0.004233, -0.000842), (0.004316, -0.003988, -0.001652), (-0.004316, -0.003988, -0.001652), (0.004316, -0.003589, -0.002398), (-0.004316, -0.003589, -0.002398), (0.004316, -0.003052, -0.003052), (-0.004316, -0.003052, -0.003052), (0.004316, -0.002398, -0.003589), (-0.004316, -0.002398, -0.003589), (0.004316, -0.001652, -0.003988), (-0.004316, -0.001652, -0.003988), (0.004316, -0.000842, -0.004233), (-0.004316, -0.000842, -0.004233), (0.004316, 0.0, -0.004316), (-0.004316, 0.0, -0.004316), (0.004316, 0.000842, -0.004233), (-0.004316, 0.000842, -0.004233), (0.004316, 0.001652, -0.003988), (-0.004316, 0.001652, -0.003988), (0.004316, 0.002398, -0.003589), (-0.004316, 0.002398, -0.003589), (0.004316, 0.003052, -0.003052), (-0.004316, 0.003052, -0.003052), (0.004316, 0.003589, -0.002398), (-0.004316, 0.003589, -0.002398), (0.004316, 0.003988, -0.001652), (-0.004316, 0.003988, -0.001652), (0.004316, 0.004233, -0.000842), (-0.004316, 0.004233, -0.000842), (0.004316, 0.0, 0.0)], [], [(0, 1, 3, 2), (2, 3, 5, 4), (4, 5, 7, 6), (6, 7, 9, 8), (8, 9, 11, 10), (10, 11, 13, 12), (12, 13, 15, 14), (14, 15, 17, 16), (16, 17, 19, 18), (18, 19, 21, 20), (20, 21, 23, 22), (22, 23, 25, 24), (24, 25, 27, 26), (26, 27, 29, 28), (28, 29, 31, 30), (30, 31, 33, 32), (32, 33, 35, 34), (34, 35, 37, 36), (36, 37, 39, 38), (38, 39, 41, 40), (40, 41, 43, 42), (42, 43, 45, 44), (44, 45, 47, 46), (46, 47, 49, 48), (48, 49, 51, 50), (50, 51, 53, 52), (52, 53, 55, 54), (54, 55, 57, 56), (56, 57, 59, 58), (58, 59, 61, 60), (62, 63, 1, 0), (60, 61, 63, 62), (46, 48, 64), (8, 10, 64), (22, 24, 64), (60, 62, 64), (36, 38, 64), (12, 14, 64), (50, 52, 64), (26, 28, 64), (2, 4, 64), (40, 42, 64), (16, 18, 64), (54, 56, 64), (30, 32, 64), (6, 8, 64), (44, 46, 64), (0, 2, 64), (20, 22, 64), (58, 60, 64), (34, 36, 64), (10, 12, 64), (48, 50, 64), (24, 26, 64), (62, 0, 64), (38, 40, 64), (14, 16, 64), (52, 54, 64), (28, 30, 64), (4, 6, 64), (42, 44, 64), (18, 20, 64), (56, 58, 64), (32, 34, 64)])
me_button.polygons.foreach_set('use_smooth', [True] * 64)
_uv = me_button.uv_layers.new(name='UVMap')
_uv.uv.foreach_set('vector', [0.9433, 0.5741, 0.9433, 0.5741, 0.9429, 0.5782, 0.9429, 0.5782, 0.9429, 0.5782, 0.9429, 0.5782, 0.9417, 0.5822, 0.9417, 0.5822, 0.9417, 0.5822, 0.9417, 0.5822, 0.9397, 0.5859, 0.9397, 0.5859, 0.9397, 0.5859, 0.9397, 0.5859, 0.9371, 0.5892, 0.9371, 0.5892, 0.9371, 0.5892, 0.9371, 0.5892, 0.9338, 0.5918, 0.9338, 0.5918, 0.9338, 0.5918, 0.9338, 0.5918, 0.9301, 0.5938, 0.9301, 0.5938, 0.9301, 0.5938, 0.9301, 0.5938, 0.9261, 0.595, 0.9261, 0.595, 0.9261, 0.595, 0.9261, 0.595, 0.922, 0.5954, 0.922, 0.5954, 0.922, 0.5954, 0.922, 0.5954, 0.9178, 0.595, 0.9178, 0.595, 0.9178, 0.595, 0.9178, 0.595, 0.9138, 0.5938, 0.9138, 0.5938, 0.9138, 0.5938, 0.9138, 0.5938, 0.9101, 0.5918, 0.9101, 0.5918, 0.9101, 0.5918, 0.9101, 0.5918, 0.9069, 0.5892, 0.9069, 0.5892, 0.9069, 0.5892, 0.9069, 0.5892, 0.9042, 0.5859, 0.9042, 0.5859, 0.9042, 0.5859, 0.9042, 0.5859, 0.9022, 0.5822, 0.9022, 0.5822, 0.9022, 0.5822, 0.9022, 0.5822, 0.901, 0.5782, 0.901, 0.5782, 0.901, 0.5782, 0.901, 0.5782, 0.9006, 0.5741, 0.9006, 0.5741, 0.9006, 0.5741, 0.9006, 0.5741, 0.901, 0.5699, 0.901, 0.5699, 0.901, 0.5699, 0.901, 0.5699, 0.9022, 0.5659, 0.9022, 0.5659, 0.9022, 0.5659, 0.9022, 0.5659, 0.9042, 0.5622, 0.9042, 0.5622, 0.9042, 0.5622, 0.9042, 0.5622, 0.9069, 0.5589, 0.9069, 0.5589, 0.9069, 0.5589, 0.9069, 0.5589, 0.9101, 0.5563, 0.9101, 0.5563, 0.9101, 0.5563, 0.9101, 0.5563, 0.9138, 0.5543, 0.9138, 0.5543, 0.9138, 0.5543, 0.9138, 0.5543, 0.9178, 0.5531, 0.9178, 0.5531, 0.9178, 0.5531, 0.9178, 0.5531, 0.922, 0.5527, 0.922, 0.5527, 0.922, 0.5527, 0.922, 0.5527, 0.9261, 0.5531, 0.9261, 0.5531, 0.9261, 0.5531, 0.9261, 0.5531, 0.9301, 0.5543, 0.9301, 0.5543, 0.9301, 0.5543, 0.9301, 0.5543, 0.9338, 0.5563, 0.9338, 0.5563, 0.9338, 0.5563, 0.9338, 0.5563, 0.9371, 0.5589, 0.9371, 0.5589, 0.9371, 0.5589, 0.9371, 0.5589, 0.9397, 0.5622, 0.9397, 0.5622, 0.9397, 0.5622, 0.9397, 0.5622, 0.9417, 0.5659, 0.9417, 0.5659, 0.9429, 0.5699, 0.9429, 0.5699, 0.9433, 0.5741, 0.9433, 0.5741, 0.9417, 0.5659, 0.9417, 0.5659, 0.9429, 0.5699, 0.9429, 0.5699, 0.9178, 0.5531, 0.922, 0.5527, 0.922, 0.5741, 0.9371, 0.5892, 0.9338, 0.5918, 0.922, 0.5741, 0.9101, 0.5918, 0.9069, 0.5892, 0.922, 0.5741, 0.9417, 0.5659, 0.9429, 0.5699, 0.922, 0.5741, 0.9022, 0.5659, 0.9042, 0.5622, 0.922, 0.5741, 0.9301, 0.5938, 0.9261, 0.595, 0.922, 0.5741, 0.9261, 0.5531, 0.9301, 0.5543, 0.922, 0.5741, 0.9042, 0.5859, 0.9022, 0.5822, 0.922, 0.5741, 0.9429, 0.5782, 0.9417, 0.5822, 0.922, 0.5741, 0.9069, 0.5589, 0.9101, 0.5563, 0.922, 0.5741, 0.922, 0.5954, 0.9178, 0.595, 0.922, 0.5741, 0.9338, 0.5563, 0.9371, 0.5589, 0.922, 0.5741, 0.901, 0.5782, 0.9006, 0.5741, 0.922, 0.5741, 0.9397, 0.5859, 0.9371, 0.5892, 0.922, 0.5741, 0.9138, 0.5543, 0.9178, 0.5531, 0.922, 0.5741, 0.9433, 0.5741, 0.9429, 0.5782, 0.922, 0.5741, 0.9138, 0.5938, 0.9101, 0.5918, 0.922, 0.5741, 0.9397, 0.5622, 0.9417, 0.5659, 0.922, 0.5741, 0.901, 0.5699, 0.9022, 0.5659, 0.922, 0.5741, 0.9338, 0.5918, 0.9301, 0.5938, 0.922, 0.5741, 0.922, 0.5527, 0.9261, 0.5531, 0.922, 0.5741, 0.9069, 0.5892, 0.9042, 0.5859, 0.922, 0.5741, 0.9429, 0.5699, 0.9433, 0.5741, 0.922, 0.5741, 0.9042, 0.5622, 0.9069, 0.5589, 0.922, 0.5741, 0.9261, 0.595, 0.922, 0.5954, 0.922, 0.5741, 0.9301, 0.5543, 0.9338, 0.5563, 0.922, 0.5741, 0.9022, 0.5822, 0.901, 0.5782, 0.922, 0.5741, 0.9417, 0.5822, 0.9397, 0.5859, 0.922, 0.5741, 0.9101, 0.5563, 0.9138, 0.5543, 0.922, 0.5741, 0.9178, 0.595, 0.9138, 0.5938, 0.922, 0.5741, 0.9371, 0.5589, 0.9397, 0.5622, 0.922, 0.5741, 0.9006, 0.5741, 0.901, 0.5699, 0.922, 0.5741])
me_button.materials.append(mat_defaultwhite)
me_button.use_remesh_preserve_volume = False
me_button.use_remesh_preserve_attributes = False
me_button.use_mirror_vertex_groups = False
me_button.update()
me_vitre = bpy.data.meshes.new('vitre')
me_vitre.from_pydata([(0.0278, 0.03898, 0.0), (0.0278, 0.03824, 0.007605), (0.0278, 0.03602, 0.01492), (0.0278, 0.03241, 0.02166), (0.0278, 0.02757, 0.02757), (0.0278, 0.02166, 0.03241), (0.0278, 0.01492, 0.03602), (0.0278, 0.007605, 0.03824), (0.0278, 0.0, 0.03898), (0.0278, -0.007605, 0.03824), (0.0278, -0.01492, 0.03602), (0.0278, -0.02166, 0.03241), (0.0278, -0.02757, 0.02757), (0.0278, -0.03241, 0.02166), (0.0278, -0.03602, 0.01492), (0.0278, -0.03824, 0.007605), (0.0278, -0.03898, 0.0), (0.0278, -0.03824, -0.007605), (0.0278, -0.03602, -0.01492), (0.0278, -0.03241, -0.02166), (0.0278, -0.02757, -0.02757), (0.0278, -0.02166, -0.03241), (0.0278, -0.01492, -0.03602), (0.0278, -0.007605, -0.03824), (0.0278, 0.0, -0.03898), (0.0278, 0.007605, -0.03824), (0.0278, 0.01492, -0.03602), (0.0278, 0.02166, -0.03241), (0.0278, 0.02757, -0.02757), (0.0278, 0.03241, -0.02166), (0.0278, 0.03602, -0.01492), (0.0278, 0.03824, -0.007605), (0.0278, 0.0, 0.0)], [], [(8, 9, 32), (3, 4, 32), (29, 30, 32), (24, 25, 32), (19, 20, 32), (14, 15, 32), (9, 10, 32), (4, 5, 32), (30, 31, 32), (25, 26, 32), (20, 21, 32), (15, 16, 32), (10, 11, 32), (5, 6, 32), (0, 1, 32), (31, 0, 32), (26, 27, 32), (21, 22, 32), (16, 17, 32), (11, 12, 32), (6, 7, 32), (1, 2, 32), (27, 28, 32), (22, 23, 32), (17, 18, 32), (12, 13, 32), (7, 8, 32), (2, 3, 32), (28, 29, 32), (23, 24, 32), (18, 19, 32), (13, 14, 32)])
me_vitre.polygons.foreach_set('use_smooth', [True] * 32)
_uv = me_vitre.uv_layers.new(name='UVMap')
_uv.uv.foreach_set('vector', [0.5, 1.0, 0.4025, 0.9904, 0.5, 0.5, 0.9157, 0.7778, 0.8536, 0.8536, 0.5, 0.5, 0.9157, 0.2222, 0.9619, 0.3087, 0.5, 0.5, 0.5, 0.0, 0.5975, 0.009607, 0.5, 0.5, 0.08427, 0.2222, 0.1464, 0.1464, 0.5, 0.5, 0.03806, 0.6913, 0.009607, 0.5975, 0.5, 0.5, 0.4025, 0.9904, 0.3087, 0.9619, 0.5, 0.5, 0.8536, 0.8536, 0.7778, 0.9157, 0.5, 0.5, 0.9619, 0.3087, 0.9904, 0.4025, 0.5, 0.5, 0.5975, 0.009607, 0.6913, 0.03806, 0.5, 0.5, 0.1464, 0.1464, 0.2222, 0.08427, 0.5, 0.5, 0.009607, 0.5975, 0.0, 0.5, 0.5, 0.5, 0.3087, 0.9619, 0.2222, 0.9157, 0.5, 0.5, 0.7778, 0.9157, 0.6913, 0.9619, 0.5, 0.5, 1.0, 0.5, 0.9904, 0.5975, 0.5, 0.5, 0.9904, 0.4025, 1.0, 0.5, 0.5, 0.5, 0.6913, 0.03806, 0.7778, 0.08427, 0.5, 0.5, 0.2222, 0.08427, 0.3087, 0.03806, 0.5, 0.5, 0.0, 0.5, 0.009607, 0.4025, 0.5, 0.5, 0.2222, 0.9157, 0.1464, 0.8536, 0.5, 0.5, 0.6913, 0.9619, 0.5975, 0.9904, 0.5, 0.5, 0.9904, 0.5975, 0.9619, 0.6913, 0.5, 0.5, 0.7778, 0.08427, 0.8536, 0.1464, 0.5, 0.5, 0.3087, 0.03806, 0.4025, 0.009607, 0.5, 0.5, 0.009607, 0.4025, 0.03806, 0.3087, 0.5, 0.5, 0.1464, 0.8536, 0.08427, 0.7778, 0.5, 0.5, 0.5975, 0.9904, 0.5, 1.0, 0.5, 0.5, 0.9619, 0.6913, 0.9157, 0.7778, 0.5, 0.5, 0.8536, 0.1464, 0.9157, 0.2222, 0.5, 0.5, 0.4025, 0.009607, 0.5, 0.0, 0.5, 0.5, 0.03806, 0.3087, 0.08427, 0.2222, 0.5, 0.5, 0.08427, 0.7778, 0.03806, 0.6913, 0.5, 0.5])
me_vitre.materials.append(mat_transparent)
me_vitre.use_remesh_preserve_volume = False
me_vitre.use_remesh_preserve_attributes = False
me_vitre.use_mirror_vertex_groups = False
me_vitre.update()

# ---- objects
ob_needle = bpy.data.objects.new('needle', me_needle)
ob_kilodisk = bpy.data.objects.new('kilodisk', me_kilodisk)
ob_fond = bpy.data.objects.new('fond', me_fond)
ob_face = bpy.data.objects.new('face', me_face)
ob_button = bpy.data.objects.new('button', me_button)
ob_vitre = bpy.data.objects.new('vitre', me_vitre)

# ---- transforms, parenting, visibility, modifiers, constraints
ob_needle.location = (0.0005824, 3.333e-08, -0.001616)
ob_needle.scale = (0.8, 0.8, 0.8)
ob_needle.lineart.crease_threshold = 0.0
_m = ob_needle.modifiers.new('Auto Smooth', 'NODES')
_m.node_group = ng_auto_smooth
_gi = [s.identifier for s in ng_auto_smooth.interface.items_tree if s.item_type == 'SOCKET' and s.in_out == 'INPUT']
_m[_gi[1]] = 0.5236  # Angle
ob_kilodisk.location = (0.00305, 3.333e-08, -0.001616)
ob_kilodisk.scale = (0.8, 0.8, 0.8)
ob_kilodisk.lineart.crease_threshold = 0.0
_m = ob_kilodisk.modifiers.new('Auto Smooth', 'NODES')
_m.node_group = ng_auto_smooth
_gi = [s.identifier for s in ng_auto_smooth.interface.items_tree if s.item_type == 'SOCKET' and s.in_out == 'INPUT']
_m[_gi[1]] = 0.5236  # Angle
ob_fond.location = (-0.02451, 3.333e-08, -0.001616)
ob_fond.scale = (0.8, 0.8, 0.8)
ob_fond.lineart.crease_threshold = 0.0
_m = ob_fond.modifiers.new('Auto Smooth', 'NODES')
_m.node_group = ng_auto_smooth
_gi = [s.identifier for s in ng_auto_smooth.interface.items_tree if s.item_type == 'SOCKET' and s.in_out == 'INPUT']
_m[_gi[1]] = 0.5236  # Angle
ob_face.location = (0.000932, 3.333e-08, -0.001616)
ob_face.scale = (0.8, 0.8, 0.8)
ob_face.lineart.crease_threshold = 0.0
_m = ob_face.modifiers.new('Auto Smooth', 'NODES')
_m.node_group = ng_auto_smooth
_gi = [s.identifier for s in ng_auto_smooth.interface.items_tree if s.item_type == 'SOCKET' and s.in_out == 'INPUT']
_m[_gi[1]] = 0.5236  # Angle
ob_button.location = (0.005141, 8.333e-07, -0.04039)
ob_button.scale = (0.8, 0.8, 0.8)
ob_button.lineart.crease_threshold = 0.0
_m = ob_button.modifiers.new('Auto Smooth', 'NODES')
_m.node_group = ng_auto_smooth
_gi = [s.identifier for s in ng_auto_smooth.interface.items_tree if s.item_type == 'SOCKET' and s.in_out == 'INPUT']
_m[_gi[1]] = 0.5236  # Angle
ob_vitre.location = (-0.01601, 3.333e-08, -0.001616)
ob_vitre.scale = (0.8, 0.8, 0.8)
ob_vitre.display_type = 'SOLID'
ob_vitre.show_transparent = True
ob_vitre.lineart.crease_threshold = 0.0
_m = ob_vitre.modifiers.new('Auto Smooth', 'NODES')
_m.node_group = ng_auto_smooth
_gi = [s.identifier for s in ng_auto_smooth.interface.items_tree if s.item_type == 'SOCKET' and s.in_out == 'INPUT']
_m[_gi[1]] = 0.5236  # Angle

# ---- collection membership
col_collection_1.objects.link(ob_needle)
col_collection_1.objects.link(ob_kilodisk)
col_collection_1.objects.link(ob_fond)
col_collection_1.objects.link(ob_face)
col_collection_1.objects.link(ob_button)
col_collection_2.objects.link(ob_vitre)

# ---- scene / render settings (as saved in the file)
scene.frame_start = 1; scene.frame_end = 250; scene.frame_set(1)
scene.render.engine = 'BLENDER_EEVEE_NEXT'
scene.render.image_settings.color_mode = 'RGB'
scene.render.image_settings.compression = 90
scene.render.resolution_percentage = 50
scene.render.dither_intensity = 0.0
scene.render.bake_margin = 2
scene.render.bake_bias = 0.0
scene.cycles.use_denoising = False
scene.cycles.samples = 10
scene.cycles.sampling_pattern = 'TABULATED_SOBOL'
scene.cycles.light_sampling_threshold = 0.0
scene.cycles.use_adaptive_sampling = False
scene.cycles.use_light_tree = False
scene.cycles.blur_glossy = 0.0
scene.cycles.volume_bounces = 1
scene.cycles.pixel_filter_type = 'GAUSSIAN'
scene.cycles.sample_clamp_indirect = 0.0
scene.view_settings.view_transform = 'Standard'
bpy.context.view_layer.update()

# ---- added for rendering (the .blend has no active camera and no usable light): camera, sun
cam_auto = bpy.data.cameras.new('AutoCamera')
cam_auto.lens = 50.0
cam_auto.sensor_width = 36.0
cam_auto.clip_end = 1000.0
ob_auto_camera = bpy.data.objects.new('AutoCamera', cam_auto)
scene.collection.objects.link(ob_auto_camera)
ob_auto_camera.location = (0.188114, -0.222054, 0.142746)
ob_auto_camera.rotation_euler = (1.09748, -7.21219e-08, 0.694738)
scene.camera = ob_auto_camera
light_auto_sun = bpy.data.lights.new('AutoSun', 'SUN')
light_auto_sun.energy = 3.0
light_auto_sun.angle = 0.0523599
ob_auto_sun = bpy.data.objects.new('AutoSun', light_auto_sun)
scene.collection.objects.link(ob_auto_sun)
ob_auto_sun.rotation_euler = (0.872665, 0.174533, 0.523599)
bpy.context.view_layer.update()
